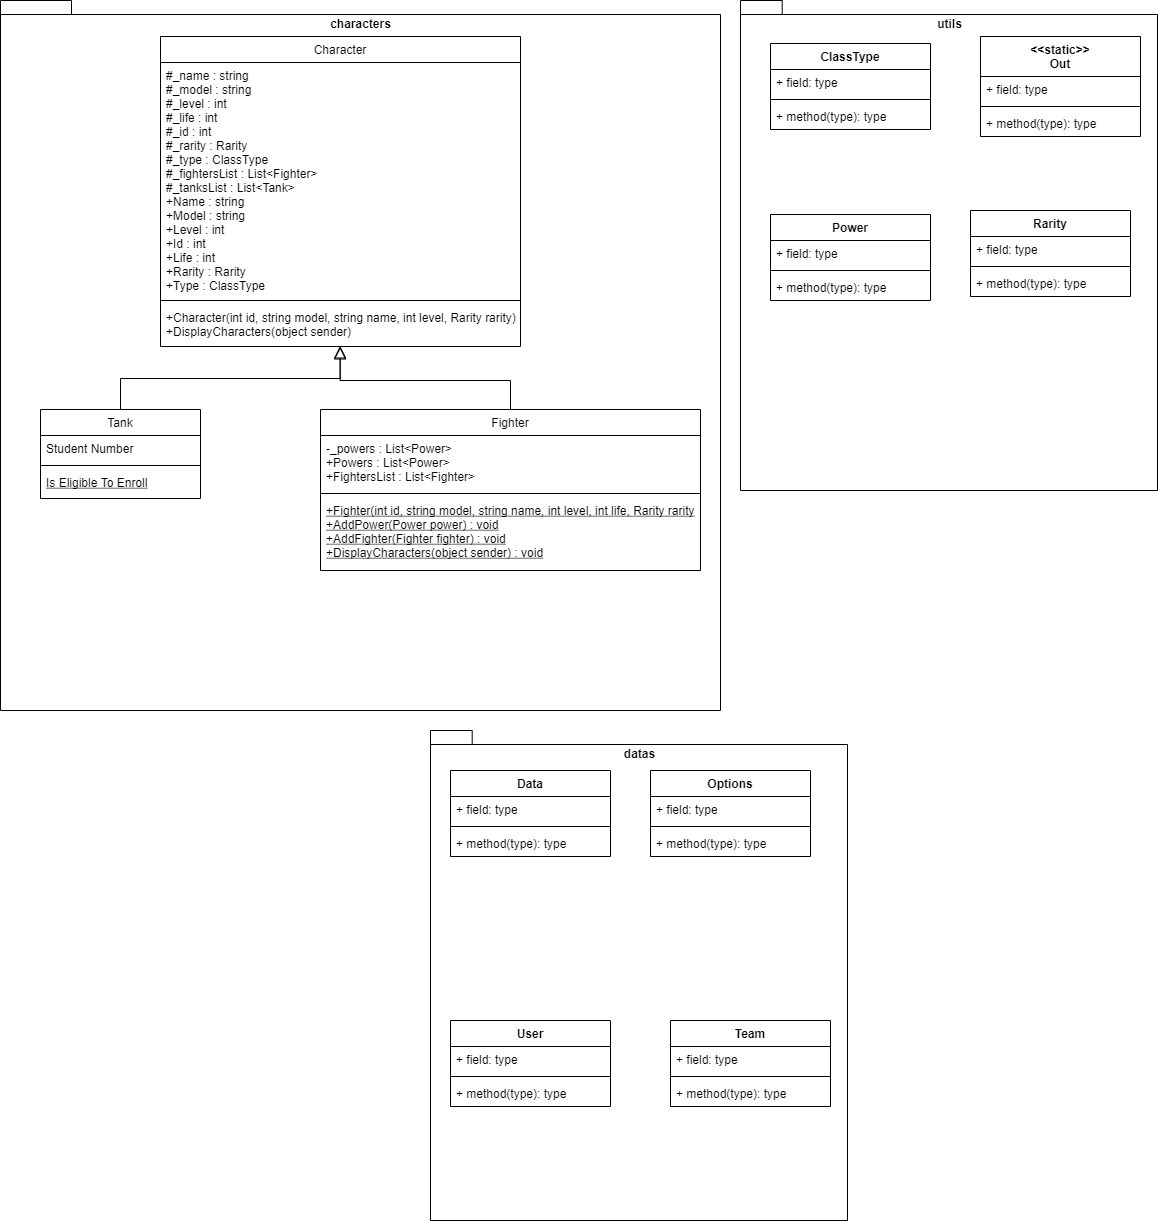

The diagram above was exported from draw.io. Its source (the exported page's mxGraphModel, read from the mxfile embedded in the PNG):
<mxGraphModel dx="1760" dy="1051" grid="1" gridSize="10" guides="1" tooltips="1" connect="1" arrows="1" fold="1" page="1" pageScale="1" pageWidth="827" pageHeight="1169" math="0" shadow="0">
  <root>
    <mxCell id="WIyWlLk6GJQsqaUBKTNV-0" />
    <mxCell id="WIyWlLk6GJQsqaUBKTNV-1" parent="WIyWlLk6GJQsqaUBKTNV-0" />
    <mxCell id="xX5-2Zd0nqUgYQvooBKd-10" value="characters" style="shape=folder;fontStyle=1;spacingTop=10;tabWidth=40;tabHeight=14;tabPosition=left;html=1;verticalAlign=top;" vertex="1" parent="WIyWlLk6GJQsqaUBKTNV-1">
      <mxGeometry x="-170" y="80" width="720" height="710" as="geometry" />
    </mxCell>
    <mxCell id="zkfFHV4jXpPFQw0GAbJ--0" value="Character" style="swimlane;fontStyle=0;align=center;verticalAlign=top;childLayout=stackLayout;horizontal=1;startSize=26;horizontalStack=0;resizeParent=1;resizeLast=0;collapsible=1;marginBottom=0;rounded=0;shadow=0;strokeWidth=1;" parent="WIyWlLk6GJQsqaUBKTNV-1" vertex="1">
      <mxGeometry x="-10" y="116" width="360" height="310" as="geometry">
        <mxRectangle x="140" y="116" width="160" height="26" as="alternateBounds" />
      </mxGeometry>
    </mxCell>
    <mxCell id="zkfFHV4jXpPFQw0GAbJ--1" value="#_name : string&#10;#_model : string&#10;#_level : int&#10;#_life : int&#10;#_id : int&#10;#_rarity : Rarity&#10;#_type : ClassType&#10;#_fightersList : List&lt;Fighter&gt;&#10;#_tanksList : List&lt;Tank&gt;&#10;+Name : string&#10;+Model : string&#10;+Level : int&#10;+Id : int&#10;+Life : int&#10;+Rarity : Rarity&#10;+Type : ClassType&#10;" style="text;align=left;verticalAlign=top;spacingLeft=4;spacingRight=4;overflow=hidden;rotatable=0;points=[[0,0.5],[1,0.5]];portConstraint=eastwest;" parent="zkfFHV4jXpPFQw0GAbJ--0" vertex="1">
      <mxGeometry y="26" width="360" height="234" as="geometry" />
    </mxCell>
    <mxCell id="zkfFHV4jXpPFQw0GAbJ--4" value="" style="line;html=1;strokeWidth=1;align=left;verticalAlign=middle;spacingTop=-1;spacingLeft=3;spacingRight=3;rotatable=0;labelPosition=right;points=[];portConstraint=eastwest;" parent="zkfFHV4jXpPFQw0GAbJ--0" vertex="1">
      <mxGeometry y="260" width="360" height="8" as="geometry" />
    </mxCell>
    <mxCell id="zkfFHV4jXpPFQw0GAbJ--5" value="+Character(int id, string model, string name, int level, Rarity rarity)  &#10;+DisplayCharacters(object sender)" style="text;align=left;verticalAlign=top;spacingLeft=4;spacingRight=4;overflow=hidden;rotatable=0;points=[[0,0.5],[1,0.5]];portConstraint=eastwest;" parent="zkfFHV4jXpPFQw0GAbJ--0" vertex="1">
      <mxGeometry y="268" width="360" height="42" as="geometry" />
    </mxCell>
    <mxCell id="zkfFHV4jXpPFQw0GAbJ--6" value="Tank" style="swimlane;fontStyle=0;align=center;verticalAlign=top;childLayout=stackLayout;horizontal=1;startSize=26;horizontalStack=0;resizeParent=1;resizeLast=0;collapsible=1;marginBottom=0;rounded=0;shadow=0;strokeWidth=1;" parent="WIyWlLk6GJQsqaUBKTNV-1" vertex="1">
      <mxGeometry x="-130" y="489" width="160" height="89" as="geometry">
        <mxRectangle x="130" y="380" width="160" height="26" as="alternateBounds" />
      </mxGeometry>
    </mxCell>
    <mxCell id="zkfFHV4jXpPFQw0GAbJ--7" value="Student Number" style="text;align=left;verticalAlign=top;spacingLeft=4;spacingRight=4;overflow=hidden;rotatable=0;points=[[0,0.5],[1,0.5]];portConstraint=eastwest;" parent="zkfFHV4jXpPFQw0GAbJ--6" vertex="1">
      <mxGeometry y="26" width="160" height="26" as="geometry" />
    </mxCell>
    <mxCell id="zkfFHV4jXpPFQw0GAbJ--9" value="" style="line;html=1;strokeWidth=1;align=left;verticalAlign=middle;spacingTop=-1;spacingLeft=3;spacingRight=3;rotatable=0;labelPosition=right;points=[];portConstraint=eastwest;" parent="zkfFHV4jXpPFQw0GAbJ--6" vertex="1">
      <mxGeometry y="52" width="160" height="8" as="geometry" />
    </mxCell>
    <mxCell id="zkfFHV4jXpPFQw0GAbJ--10" value="Is Eligible To Enroll" style="text;align=left;verticalAlign=top;spacingLeft=4;spacingRight=4;overflow=hidden;rotatable=0;points=[[0,0.5],[1,0.5]];portConstraint=eastwest;fontStyle=4" parent="zkfFHV4jXpPFQw0GAbJ--6" vertex="1">
      <mxGeometry y="60" width="160" height="26" as="geometry" />
    </mxCell>
    <mxCell id="zkfFHV4jXpPFQw0GAbJ--12" value="" style="endArrow=block;endSize=10;endFill=0;shadow=0;strokeWidth=1;rounded=0;edgeStyle=elbowEdgeStyle;elbow=vertical;entryX=0.499;entryY=0.985;entryDx=0;entryDy=0;entryPerimeter=0;" parent="WIyWlLk6GJQsqaUBKTNV-1" source="zkfFHV4jXpPFQw0GAbJ--6" target="zkfFHV4jXpPFQw0GAbJ--5" edge="1">
      <mxGeometry width="160" relative="1" as="geometry">
        <mxPoint x="120" y="223" as="sourcePoint" />
        <mxPoint x="170.54054054054055" y="430" as="targetPoint" />
        <Array as="points">
          <mxPoint x="150" y="458" />
        </Array>
      </mxGeometry>
    </mxCell>
    <mxCell id="zkfFHV4jXpPFQw0GAbJ--16" value="" style="endArrow=block;endSize=10;endFill=0;shadow=0;strokeWidth=1;rounded=0;edgeStyle=elbowEdgeStyle;elbow=vertical;exitX=0.5;exitY=0;exitDx=0;exitDy=0;entryX=0.499;entryY=1.01;entryDx=0;entryDy=0;entryPerimeter=0;" parent="WIyWlLk6GJQsqaUBKTNV-1" source="xX5-2Zd0nqUgYQvooBKd-3" target="zkfFHV4jXpPFQw0GAbJ--5" edge="1">
      <mxGeometry width="160" relative="1" as="geometry">
        <mxPoint x="330" y="380" as="sourcePoint" />
        <mxPoint x="140" y="430" as="targetPoint" />
        <Array as="points">
          <mxPoint x="260" y="460" />
        </Array>
      </mxGeometry>
    </mxCell>
    <mxCell id="xX5-2Zd0nqUgYQvooBKd-3" value="Fighter" style="swimlane;fontStyle=0;align=center;verticalAlign=top;childLayout=stackLayout;horizontal=1;startSize=26;horizontalStack=0;resizeParent=1;resizeLast=0;collapsible=1;marginBottom=0;rounded=0;shadow=0;strokeWidth=1;" vertex="1" parent="WIyWlLk6GJQsqaUBKTNV-1">
      <mxGeometry x="150" y="489" width="380" height="161" as="geometry">
        <mxRectangle x="130" y="380" width="160" height="26" as="alternateBounds" />
      </mxGeometry>
    </mxCell>
    <mxCell id="xX5-2Zd0nqUgYQvooBKd-4" value="-_powers : List&lt;Power&gt;&#10;+Powers : List&lt;Power&gt;&#10;+FightersList : List&lt;Fighter&gt;" style="text;align=left;verticalAlign=top;spacingLeft=4;spacingRight=4;overflow=hidden;rotatable=0;points=[[0,0.5],[1,0.5]];portConstraint=eastwest;" vertex="1" parent="xX5-2Zd0nqUgYQvooBKd-3">
      <mxGeometry y="26" width="380" height="54" as="geometry" />
    </mxCell>
    <mxCell id="xX5-2Zd0nqUgYQvooBKd-6" value="" style="line;html=1;strokeWidth=1;align=left;verticalAlign=middle;spacingTop=-1;spacingLeft=3;spacingRight=3;rotatable=0;labelPosition=right;points=[];portConstraint=eastwest;" vertex="1" parent="xX5-2Zd0nqUgYQvooBKd-3">
      <mxGeometry y="80" width="380" height="8" as="geometry" />
    </mxCell>
    <mxCell id="xX5-2Zd0nqUgYQvooBKd-7" value="+Fighter(int id, string model, string name, int level, int life, Rarity rarity&#10;+AddPower(Power power) : void&#10;+AddFighter(Fighter fighter) : void&#10;+DisplayCharacters(object sender) : void" style="text;align=left;verticalAlign=top;spacingLeft=4;spacingRight=4;overflow=hidden;rotatable=0;points=[[0,0.5],[1,0.5]];portConstraint=eastwest;fontStyle=4" vertex="1" parent="xX5-2Zd0nqUgYQvooBKd-3">
      <mxGeometry y="88" width="380" height="72" as="geometry" />
    </mxCell>
    <mxCell id="xX5-2Zd0nqUgYQvooBKd-11" value="utils" style="shape=folder;fontStyle=1;spacingTop=10;tabWidth=40;tabHeight=14;tabPosition=left;html=1;verticalAlign=top;" vertex="1" parent="WIyWlLk6GJQsqaUBKTNV-1">
      <mxGeometry x="570" y="80" width="417" height="490" as="geometry" />
    </mxCell>
    <mxCell id="xX5-2Zd0nqUgYQvooBKd-12" value="datas" style="shape=folder;fontStyle=1;spacingTop=10;tabWidth=40;tabHeight=14;tabPosition=left;html=1;verticalAlign=top;" vertex="1" parent="WIyWlLk6GJQsqaUBKTNV-1">
      <mxGeometry x="260" y="810" width="417" height="490" as="geometry" />
    </mxCell>
    <mxCell id="xX5-2Zd0nqUgYQvooBKd-13" value="ClassType" style="swimlane;fontStyle=1;align=center;verticalAlign=top;childLayout=stackLayout;horizontal=1;startSize=26;horizontalStack=0;resizeParent=1;resizeParentMax=0;resizeLast=0;collapsible=1;marginBottom=0;" vertex="1" parent="WIyWlLk6GJQsqaUBKTNV-1">
      <mxGeometry x="600" y="123" width="160" height="86" as="geometry" />
    </mxCell>
    <mxCell id="xX5-2Zd0nqUgYQvooBKd-14" value="+ field: type" style="text;strokeColor=none;fillColor=none;align=left;verticalAlign=top;spacingLeft=4;spacingRight=4;overflow=hidden;rotatable=0;points=[[0,0.5],[1,0.5]];portConstraint=eastwest;" vertex="1" parent="xX5-2Zd0nqUgYQvooBKd-13">
      <mxGeometry y="26" width="160" height="26" as="geometry" />
    </mxCell>
    <mxCell id="xX5-2Zd0nqUgYQvooBKd-15" value="" style="line;strokeWidth=1;fillColor=none;align=left;verticalAlign=middle;spacingTop=-1;spacingLeft=3;spacingRight=3;rotatable=0;labelPosition=right;points=[];portConstraint=eastwest;" vertex="1" parent="xX5-2Zd0nqUgYQvooBKd-13">
      <mxGeometry y="52" width="160" height="8" as="geometry" />
    </mxCell>
    <mxCell id="xX5-2Zd0nqUgYQvooBKd-16" value="+ method(type): type" style="text;strokeColor=none;fillColor=none;align=left;verticalAlign=top;spacingLeft=4;spacingRight=4;overflow=hidden;rotatable=0;points=[[0,0.5],[1,0.5]];portConstraint=eastwest;" vertex="1" parent="xX5-2Zd0nqUgYQvooBKd-13">
      <mxGeometry y="60" width="160" height="26" as="geometry" />
    </mxCell>
    <mxCell id="xX5-2Zd0nqUgYQvooBKd-17" value="&lt;&lt;static&gt;&gt;&#10;Out" style="swimlane;fontStyle=1;align=center;verticalAlign=top;childLayout=stackLayout;horizontal=1;startSize=40;horizontalStack=0;resizeParent=1;resizeParentMax=0;resizeLast=0;collapsible=1;marginBottom=0;" vertex="1" parent="WIyWlLk6GJQsqaUBKTNV-1">
      <mxGeometry x="810" y="116" width="160" height="100" as="geometry" />
    </mxCell>
    <mxCell id="xX5-2Zd0nqUgYQvooBKd-18" value="+ field: type" style="text;strokeColor=none;fillColor=none;align=left;verticalAlign=top;spacingLeft=4;spacingRight=4;overflow=hidden;rotatable=0;points=[[0,0.5],[1,0.5]];portConstraint=eastwest;" vertex="1" parent="xX5-2Zd0nqUgYQvooBKd-17">
      <mxGeometry y="40" width="160" height="26" as="geometry" />
    </mxCell>
    <mxCell id="xX5-2Zd0nqUgYQvooBKd-19" value="" style="line;strokeWidth=1;fillColor=none;align=left;verticalAlign=middle;spacingTop=-1;spacingLeft=3;spacingRight=3;rotatable=0;labelPosition=right;points=[];portConstraint=eastwest;" vertex="1" parent="xX5-2Zd0nqUgYQvooBKd-17">
      <mxGeometry y="66" width="160" height="8" as="geometry" />
    </mxCell>
    <mxCell id="xX5-2Zd0nqUgYQvooBKd-20" value="+ method(type): type" style="text;strokeColor=none;fillColor=none;align=left;verticalAlign=top;spacingLeft=4;spacingRight=4;overflow=hidden;rotatable=0;points=[[0,0.5],[1,0.5]];portConstraint=eastwest;" vertex="1" parent="xX5-2Zd0nqUgYQvooBKd-17">
      <mxGeometry y="74" width="160" height="26" as="geometry" />
    </mxCell>
    <mxCell id="xX5-2Zd0nqUgYQvooBKd-21" value="Power" style="swimlane;fontStyle=1;align=center;verticalAlign=top;childLayout=stackLayout;horizontal=1;startSize=26;horizontalStack=0;resizeParent=1;resizeParentMax=0;resizeLast=0;collapsible=1;marginBottom=0;" vertex="1" parent="WIyWlLk6GJQsqaUBKTNV-1">
      <mxGeometry x="600" y="294" width="160" height="86" as="geometry" />
    </mxCell>
    <mxCell id="xX5-2Zd0nqUgYQvooBKd-22" value="+ field: type" style="text;strokeColor=none;fillColor=none;align=left;verticalAlign=top;spacingLeft=4;spacingRight=4;overflow=hidden;rotatable=0;points=[[0,0.5],[1,0.5]];portConstraint=eastwest;" vertex="1" parent="xX5-2Zd0nqUgYQvooBKd-21">
      <mxGeometry y="26" width="160" height="26" as="geometry" />
    </mxCell>
    <mxCell id="xX5-2Zd0nqUgYQvooBKd-23" value="" style="line;strokeWidth=1;fillColor=none;align=left;verticalAlign=middle;spacingTop=-1;spacingLeft=3;spacingRight=3;rotatable=0;labelPosition=right;points=[];portConstraint=eastwest;" vertex="1" parent="xX5-2Zd0nqUgYQvooBKd-21">
      <mxGeometry y="52" width="160" height="8" as="geometry" />
    </mxCell>
    <mxCell id="xX5-2Zd0nqUgYQvooBKd-24" value="+ method(type): type" style="text;strokeColor=none;fillColor=none;align=left;verticalAlign=top;spacingLeft=4;spacingRight=4;overflow=hidden;rotatable=0;points=[[0,0.5],[1,0.5]];portConstraint=eastwest;" vertex="1" parent="xX5-2Zd0nqUgYQvooBKd-21">
      <mxGeometry y="60" width="160" height="26" as="geometry" />
    </mxCell>
    <mxCell id="xX5-2Zd0nqUgYQvooBKd-25" value="Rarity" style="swimlane;fontStyle=1;align=center;verticalAlign=top;childLayout=stackLayout;horizontal=1;startSize=26;horizontalStack=0;resizeParent=1;resizeParentMax=0;resizeLast=0;collapsible=1;marginBottom=0;" vertex="1" parent="WIyWlLk6GJQsqaUBKTNV-1">
      <mxGeometry x="800" y="290" width="160" height="86" as="geometry" />
    </mxCell>
    <mxCell id="xX5-2Zd0nqUgYQvooBKd-26" value="+ field: type" style="text;strokeColor=none;fillColor=none;align=left;verticalAlign=top;spacingLeft=4;spacingRight=4;overflow=hidden;rotatable=0;points=[[0,0.5],[1,0.5]];portConstraint=eastwest;" vertex="1" parent="xX5-2Zd0nqUgYQvooBKd-25">
      <mxGeometry y="26" width="160" height="26" as="geometry" />
    </mxCell>
    <mxCell id="xX5-2Zd0nqUgYQvooBKd-27" value="" style="line;strokeWidth=1;fillColor=none;align=left;verticalAlign=middle;spacingTop=-1;spacingLeft=3;spacingRight=3;rotatable=0;labelPosition=right;points=[];portConstraint=eastwest;" vertex="1" parent="xX5-2Zd0nqUgYQvooBKd-25">
      <mxGeometry y="52" width="160" height="8" as="geometry" />
    </mxCell>
    <mxCell id="xX5-2Zd0nqUgYQvooBKd-28" value="+ method(type): type" style="text;strokeColor=none;fillColor=none;align=left;verticalAlign=top;spacingLeft=4;spacingRight=4;overflow=hidden;rotatable=0;points=[[0,0.5],[1,0.5]];portConstraint=eastwest;" vertex="1" parent="xX5-2Zd0nqUgYQvooBKd-25">
      <mxGeometry y="60" width="160" height="26" as="geometry" />
    </mxCell>
    <mxCell id="xX5-2Zd0nqUgYQvooBKd-29" value="Data" style="swimlane;fontStyle=1;align=center;verticalAlign=top;childLayout=stackLayout;horizontal=1;startSize=26;horizontalStack=0;resizeParent=1;resizeParentMax=0;resizeLast=0;collapsible=1;marginBottom=0;" vertex="1" parent="WIyWlLk6GJQsqaUBKTNV-1">
      <mxGeometry x="280" y="850" width="160" height="86" as="geometry" />
    </mxCell>
    <mxCell id="xX5-2Zd0nqUgYQvooBKd-30" value="+ field: type" style="text;strokeColor=none;fillColor=none;align=left;verticalAlign=top;spacingLeft=4;spacingRight=4;overflow=hidden;rotatable=0;points=[[0,0.5],[1,0.5]];portConstraint=eastwest;" vertex="1" parent="xX5-2Zd0nqUgYQvooBKd-29">
      <mxGeometry y="26" width="160" height="26" as="geometry" />
    </mxCell>
    <mxCell id="xX5-2Zd0nqUgYQvooBKd-31" value="" style="line;strokeWidth=1;fillColor=none;align=left;verticalAlign=middle;spacingTop=-1;spacingLeft=3;spacingRight=3;rotatable=0;labelPosition=right;points=[];portConstraint=eastwest;" vertex="1" parent="xX5-2Zd0nqUgYQvooBKd-29">
      <mxGeometry y="52" width="160" height="8" as="geometry" />
    </mxCell>
    <mxCell id="xX5-2Zd0nqUgYQvooBKd-32" value="+ method(type): type" style="text;strokeColor=none;fillColor=none;align=left;verticalAlign=top;spacingLeft=4;spacingRight=4;overflow=hidden;rotatable=0;points=[[0,0.5],[1,0.5]];portConstraint=eastwest;" vertex="1" parent="xX5-2Zd0nqUgYQvooBKd-29">
      <mxGeometry y="60" width="160" height="26" as="geometry" />
    </mxCell>
    <mxCell id="xX5-2Zd0nqUgYQvooBKd-33" value="Options" style="swimlane;fontStyle=1;align=center;verticalAlign=top;childLayout=stackLayout;horizontal=1;startSize=26;horizontalStack=0;resizeParent=1;resizeParentMax=0;resizeLast=0;collapsible=1;marginBottom=0;" vertex="1" parent="WIyWlLk6GJQsqaUBKTNV-1">
      <mxGeometry x="480" y="850" width="160" height="86" as="geometry" />
    </mxCell>
    <mxCell id="xX5-2Zd0nqUgYQvooBKd-34" value="+ field: type" style="text;strokeColor=none;fillColor=none;align=left;verticalAlign=top;spacingLeft=4;spacingRight=4;overflow=hidden;rotatable=0;points=[[0,0.5],[1,0.5]];portConstraint=eastwest;" vertex="1" parent="xX5-2Zd0nqUgYQvooBKd-33">
      <mxGeometry y="26" width="160" height="26" as="geometry" />
    </mxCell>
    <mxCell id="xX5-2Zd0nqUgYQvooBKd-35" value="" style="line;strokeWidth=1;fillColor=none;align=left;verticalAlign=middle;spacingTop=-1;spacingLeft=3;spacingRight=3;rotatable=0;labelPosition=right;points=[];portConstraint=eastwest;" vertex="1" parent="xX5-2Zd0nqUgYQvooBKd-33">
      <mxGeometry y="52" width="160" height="8" as="geometry" />
    </mxCell>
    <mxCell id="xX5-2Zd0nqUgYQvooBKd-36" value="+ method(type): type" style="text;strokeColor=none;fillColor=none;align=left;verticalAlign=top;spacingLeft=4;spacingRight=4;overflow=hidden;rotatable=0;points=[[0,0.5],[1,0.5]];portConstraint=eastwest;" vertex="1" parent="xX5-2Zd0nqUgYQvooBKd-33">
      <mxGeometry y="60" width="160" height="26" as="geometry" />
    </mxCell>
    <mxCell id="xX5-2Zd0nqUgYQvooBKd-37" value="User" style="swimlane;fontStyle=1;align=center;verticalAlign=top;childLayout=stackLayout;horizontal=1;startSize=26;horizontalStack=0;resizeParent=1;resizeParentMax=0;resizeLast=0;collapsible=1;marginBottom=0;" vertex="1" parent="WIyWlLk6GJQsqaUBKTNV-1">
      <mxGeometry x="280" y="1100" width="160" height="86" as="geometry" />
    </mxCell>
    <mxCell id="xX5-2Zd0nqUgYQvooBKd-38" value="+ field: type" style="text;strokeColor=none;fillColor=none;align=left;verticalAlign=top;spacingLeft=4;spacingRight=4;overflow=hidden;rotatable=0;points=[[0,0.5],[1,0.5]];portConstraint=eastwest;" vertex="1" parent="xX5-2Zd0nqUgYQvooBKd-37">
      <mxGeometry y="26" width="160" height="26" as="geometry" />
    </mxCell>
    <mxCell id="xX5-2Zd0nqUgYQvooBKd-39" value="" style="line;strokeWidth=1;fillColor=none;align=left;verticalAlign=middle;spacingTop=-1;spacingLeft=3;spacingRight=3;rotatable=0;labelPosition=right;points=[];portConstraint=eastwest;" vertex="1" parent="xX5-2Zd0nqUgYQvooBKd-37">
      <mxGeometry y="52" width="160" height="8" as="geometry" />
    </mxCell>
    <mxCell id="xX5-2Zd0nqUgYQvooBKd-40" value="+ method(type): type" style="text;strokeColor=none;fillColor=none;align=left;verticalAlign=top;spacingLeft=4;spacingRight=4;overflow=hidden;rotatable=0;points=[[0,0.5],[1,0.5]];portConstraint=eastwest;" vertex="1" parent="xX5-2Zd0nqUgYQvooBKd-37">
      <mxGeometry y="60" width="160" height="26" as="geometry" />
    </mxCell>
    <mxCell id="xX5-2Zd0nqUgYQvooBKd-41" value="Team" style="swimlane;fontStyle=1;align=center;verticalAlign=top;childLayout=stackLayout;horizontal=1;startSize=26;horizontalStack=0;resizeParent=1;resizeParentMax=0;resizeLast=0;collapsible=1;marginBottom=0;" vertex="1" parent="WIyWlLk6GJQsqaUBKTNV-1">
      <mxGeometry x="500" y="1100" width="160" height="86" as="geometry" />
    </mxCell>
    <mxCell id="xX5-2Zd0nqUgYQvooBKd-42" value="+ field: type" style="text;strokeColor=none;fillColor=none;align=left;verticalAlign=top;spacingLeft=4;spacingRight=4;overflow=hidden;rotatable=0;points=[[0,0.5],[1,0.5]];portConstraint=eastwest;" vertex="1" parent="xX5-2Zd0nqUgYQvooBKd-41">
      <mxGeometry y="26" width="160" height="26" as="geometry" />
    </mxCell>
    <mxCell id="xX5-2Zd0nqUgYQvooBKd-43" value="" style="line;strokeWidth=1;fillColor=none;align=left;verticalAlign=middle;spacingTop=-1;spacingLeft=3;spacingRight=3;rotatable=0;labelPosition=right;points=[];portConstraint=eastwest;" vertex="1" parent="xX5-2Zd0nqUgYQvooBKd-41">
      <mxGeometry y="52" width="160" height="8" as="geometry" />
    </mxCell>
    <mxCell id="xX5-2Zd0nqUgYQvooBKd-44" value="+ method(type): type" style="text;strokeColor=none;fillColor=none;align=left;verticalAlign=top;spacingLeft=4;spacingRight=4;overflow=hidden;rotatable=0;points=[[0,0.5],[1,0.5]];portConstraint=eastwest;" vertex="1" parent="xX5-2Zd0nqUgYQvooBKd-41">
      <mxGeometry y="60" width="160" height="26" as="geometry" />
    </mxCell>
  </root>
</mxGraphModel>